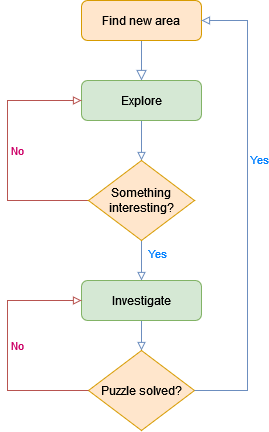

The diagram above was exported from draw.io. Its source (the exported page's mxGraphModel, read from the mxfile embedded in the PNG):
<mxGraphModel dx="1422" dy="786" grid="1" gridSize="10" guides="1" tooltips="1" connect="1" arrows="1" fold="1" page="1" pageScale="1" pageWidth="827" pageHeight="1169" math="0" shadow="0">
  <root>
    <mxCell id="WIyWlLk6GJQsqaUBKTNV-0" />
    <mxCell id="WIyWlLk6GJQsqaUBKTNV-1" parent="WIyWlLk6GJQsqaUBKTNV-0" />
    <mxCell id="WIyWlLk6GJQsqaUBKTNV-2" value="" style="rounded=0;html=1;jettySize=auto;orthogonalLoop=1;fontSize=11;endArrow=block;endFill=0;endSize=8;strokeWidth=1;shadow=0;labelBackgroundColor=none;edgeStyle=orthogonalEdgeStyle;entryX=0.5;entryY=0;entryDx=0;entryDy=0;fillColor=#dae8fc;strokeColor=#6c8ebf;" parent="WIyWlLk6GJQsqaUBKTNV-1" source="WIyWlLk6GJQsqaUBKTNV-3" target="WIyWlLk6GJQsqaUBKTNV-7" edge="1">
      <mxGeometry relative="1" as="geometry" />
    </mxCell>
    <mxCell id="WIyWlLk6GJQsqaUBKTNV-3" value="Find new area" style="rounded=1;whiteSpace=wrap;html=1;fontSize=12;glass=0;strokeWidth=1;shadow=0;fillColor=#ffe6cc;strokeColor=#d79b00;" parent="WIyWlLk6GJQsqaUBKTNV-1" vertex="1">
      <mxGeometry x="354" y="60" width="120" height="40" as="geometry" />
    </mxCell>
    <mxCell id="Z5k8PjhhxS5MUmY8M-LV-0" style="edgeStyle=orthogonalEdgeStyle;rounded=0;orthogonalLoop=1;jettySize=auto;html=1;fillColor=#dae8fc;strokeColor=#6c8ebf;endArrow=block;endFill=0;" edge="1" parent="WIyWlLk6GJQsqaUBKTNV-1" source="WIyWlLk6GJQsqaUBKTNV-7">
      <mxGeometry relative="1" as="geometry">
        <mxPoint x="414" y="220.0000000000001" as="targetPoint" />
      </mxGeometry>
    </mxCell>
    <mxCell id="WIyWlLk6GJQsqaUBKTNV-7" value="Explore" style="rounded=1;whiteSpace=wrap;html=1;fontSize=12;glass=0;strokeWidth=1;shadow=0;fillColor=#d5e8d4;strokeColor=#82b366;" parent="WIyWlLk6GJQsqaUBKTNV-1" vertex="1">
      <mxGeometry x="354" y="140" width="120" height="40" as="geometry" />
    </mxCell>
    <mxCell id="Z5k8PjhhxS5MUmY8M-LV-2" style="edgeStyle=orthogonalEdgeStyle;rounded=0;orthogonalLoop=1;jettySize=auto;html=1;endArrow=block;endFill=0;fillColor=#f8cecc;strokeColor=#b85450;entryX=0;entryY=0.5;entryDx=0;entryDy=0;" edge="1" parent="WIyWlLk6GJQsqaUBKTNV-1" source="Z5k8PjhhxS5MUmY8M-LV-1" target="WIyWlLk6GJQsqaUBKTNV-7">
      <mxGeometry relative="1" as="geometry">
        <mxPoint x="340" y="320" as="targetPoint" />
        <Array as="points">
          <mxPoint x="280" y="260" />
          <mxPoint x="280" y="160" />
        </Array>
      </mxGeometry>
    </mxCell>
    <mxCell id="Z5k8PjhhxS5MUmY8M-LV-3" value="&lt;div&gt;No&lt;/div&gt;" style="edgeLabel;html=1;align=center;verticalAlign=middle;resizable=0;points=[];fontColor=#CC0066;" vertex="1" connectable="0" parent="Z5k8PjhhxS5MUmY8M-LV-2">
      <mxGeometry x="-0.0905" y="-1" relative="1" as="geometry">
        <mxPoint x="9" y="-15" as="offset" />
      </mxGeometry>
    </mxCell>
    <mxCell id="Z5k8PjhhxS5MUmY8M-LV-4" style="edgeStyle=orthogonalEdgeStyle;rounded=0;orthogonalLoop=1;jettySize=auto;html=1;fontColor=#CC0066;endArrow=block;endFill=0;fillColor=#dae8fc;strokeColor=#6c8ebf;" edge="1" parent="WIyWlLk6GJQsqaUBKTNV-1" source="Z5k8PjhhxS5MUmY8M-LV-1" target="Z5k8PjhhxS5MUmY8M-LV-6">
      <mxGeometry relative="1" as="geometry">
        <mxPoint x="414" y="370" as="targetPoint" />
        <Array as="points">
          <mxPoint x="414" y="350" />
          <mxPoint x="414" y="350" />
        </Array>
      </mxGeometry>
    </mxCell>
    <mxCell id="Z5k8PjhhxS5MUmY8M-LV-5" value="&lt;div&gt;Yes&lt;/div&gt;" style="edgeLabel;html=1;align=center;verticalAlign=middle;resizable=0;points=[];fontColor=#007FFF;" vertex="1" connectable="0" parent="Z5k8PjhhxS5MUmY8M-LV-4">
      <mxGeometry x="0.1685" y="2" relative="1" as="geometry">
        <mxPoint x="14" y="-11" as="offset" />
      </mxGeometry>
    </mxCell>
    <mxCell id="Z5k8PjhhxS5MUmY8M-LV-1" value="Something interesting?" style="rhombus;whiteSpace=wrap;html=1;fillColor=#ffe6cc;strokeColor=#d79b00;" vertex="1" parent="WIyWlLk6GJQsqaUBKTNV-1">
      <mxGeometry x="361" y="220" width="106" height="80" as="geometry" />
    </mxCell>
    <mxCell id="Z5k8PjhhxS5MUmY8M-LV-8" style="edgeStyle=orthogonalEdgeStyle;rounded=0;orthogonalLoop=1;jettySize=auto;html=1;entryX=0.5;entryY=0;entryDx=0;entryDy=0;fontColor=#007FFF;endArrow=block;endFill=0;fillColor=#dae8fc;strokeColor=#6c8ebf;" edge="1" parent="WIyWlLk6GJQsqaUBKTNV-1" source="Z5k8PjhhxS5MUmY8M-LV-6" target="Z5k8PjhhxS5MUmY8M-LV-7">
      <mxGeometry relative="1" as="geometry" />
    </mxCell>
    <mxCell id="Z5k8PjhhxS5MUmY8M-LV-6" value="Investigate" style="rounded=1;whiteSpace=wrap;html=1;fillColor=#d5e8d4;strokeColor=#82b366;" vertex="1" parent="WIyWlLk6GJQsqaUBKTNV-1">
      <mxGeometry x="354" y="340" width="120" height="40" as="geometry" />
    </mxCell>
    <mxCell id="Z5k8PjhhxS5MUmY8M-LV-7" value="Puzzle solved?" style="rhombus;whiteSpace=wrap;html=1;fillColor=#ffe6cc;strokeColor=#d79b00;" vertex="1" parent="WIyWlLk6GJQsqaUBKTNV-1">
      <mxGeometry x="361" y="410" width="106" height="80" as="geometry" />
    </mxCell>
    <mxCell id="Z5k8PjhhxS5MUmY8M-LV-9" style="edgeStyle=orthogonalEdgeStyle;rounded=0;orthogonalLoop=1;jettySize=auto;html=1;endArrow=block;endFill=0;fillColor=#f8cecc;strokeColor=#b85450;entryX=0;entryY=0.5;entryDx=0;entryDy=0;" edge="1" parent="WIyWlLk6GJQsqaUBKTNV-1" target="Z5k8PjhhxS5MUmY8M-LV-6">
      <mxGeometry relative="1" as="geometry">
        <mxPoint x="354" y="350.0000000000001" as="targetPoint" />
        <mxPoint x="361" y="450" as="sourcePoint" />
        <Array as="points">
          <mxPoint x="280" y="450" />
          <mxPoint x="280" y="360" />
        </Array>
      </mxGeometry>
    </mxCell>
    <mxCell id="Z5k8PjhhxS5MUmY8M-LV-10" value="&lt;div&gt;No&lt;/div&gt;" style="edgeLabel;html=1;align=center;verticalAlign=middle;resizable=0;points=[];fontColor=#CC0066;" vertex="1" connectable="0" parent="Z5k8PjhhxS5MUmY8M-LV-9">
      <mxGeometry x="-0.0905" y="-1" relative="1" as="geometry">
        <mxPoint x="9" y="-15" as="offset" />
      </mxGeometry>
    </mxCell>
    <mxCell id="Z5k8PjhhxS5MUmY8M-LV-15" style="edgeStyle=orthogonalEdgeStyle;rounded=0;orthogonalLoop=1;jettySize=auto;html=1;fontColor=#CC0066;endArrow=block;endFill=0;fillColor=#dae8fc;strokeColor=#6c8ebf;exitX=1;exitY=0.5;exitDx=0;exitDy=0;entryX=1;entryY=0.5;entryDx=0;entryDy=0;" edge="1" parent="WIyWlLk6GJQsqaUBKTNV-1" source="Z5k8PjhhxS5MUmY8M-LV-7" target="WIyWlLk6GJQsqaUBKTNV-3">
      <mxGeometry relative="1" as="geometry">
        <mxPoint x="434" y="360" as="targetPoint" />
        <mxPoint x="434" y="320" as="sourcePoint" />
        <Array as="points">
          <mxPoint x="520" y="450" />
          <mxPoint x="520" y="80" />
        </Array>
      </mxGeometry>
    </mxCell>
    <mxCell id="Z5k8PjhhxS5MUmY8M-LV-16" value="&lt;div&gt;Yes&lt;/div&gt;" style="edgeLabel;html=1;align=center;verticalAlign=middle;resizable=0;points=[];fontColor=#007FFF;" vertex="1" connectable="0" parent="Z5k8PjhhxS5MUmY8M-LV-15">
      <mxGeometry x="0.1685" y="2" relative="1" as="geometry">
        <mxPoint x="14" y="-11" as="offset" />
      </mxGeometry>
    </mxCell>
  </root>
</mxGraphModel>